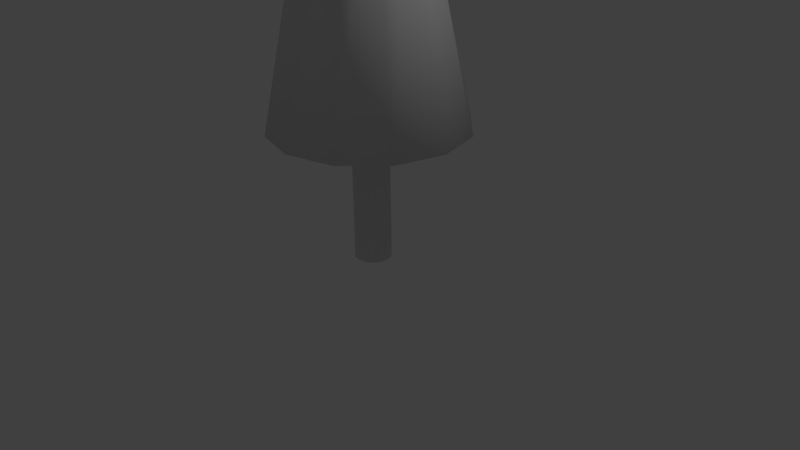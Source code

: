 # Source: pine1.blend  (saved by Blender 2.77.0; exported with 4.5.12 LTS)
import bpy
from mathutils import Matrix  # noqa: F401  (used for matrix-valued properties, if any)

bpy.ops.wm.read_factory_settings(use_empty=True)
scene = bpy.context.scene
scene.name = 'Scene'

# ---- collections
col_collection_1 = bpy.data.collections.new('Collection 1'); scene.collection.children.link(col_collection_1)

# ---- images (referenced by path relative to the original .blend; pixels are not part of the script)
import os
ASSET_DIR = os.environ.get("B2B_ASSET_DIR", "")  # directory of the original .blend (textures are referenced by path, not embedded)
HERE = os.path.dirname(os.path.abspath(__file__))  # packed textures are extracted next to this script under _unpacked/

def load_image(name, relpath, width, height, colorspace="sRGB"):
    """Load a texture the original file referenced (path relative to the .blend, or extracted next to this script)."""
    p = next((c for c in (os.path.join(HERE, relpath), os.path.join(ASSET_DIR, relpath)) if relpath and os.path.exists(c)), "")
    if p:
        img = bpy.data.images.load(p, check_existing=True)
        img.name = name
    else:  # same state as the original file: an image datablock whose file is absent (Cycles renders it pink)
        img = bpy.data.images.new(name, width, height)
        img.source = "FILE"
        img.filepath = "//" + (relpath or name)
    img.colorspace_settings.name = colorspace
    return img
img_pine1tex = load_image('Pine1Tex', 'textures/Pine1Tex.png', 1024, 1024, 'sRGB')

# ---- materials (node trees are filled in below, after node groups)
mat_material_001 = bpy.data.materials.new('Material.001')
mat_material_001.alpha_threshold = 0.0
mat_material_001.roughness = 0.5

# ---- material node trees
mat_material_001.use_nodes = True; mat_material_001.node_tree.nodes.clear()
_N = mat_material_001.node_tree.nodes; _L = mat_material_001.node_tree.links
n0 = _N.new('ShaderNodeOutputMaterial'); n0.name = 'Material Output'; n0.location = (300, 300)
n1 = _N.new('ShaderNodeBsdfDiffuse'); n1.name = 'Diffuse BSDF'; n1.location = (10, 300)
n2 = _N.new('ShaderNodeTexImage'); n2.name = 'Image Texture'; n2.location = (0, 0)
n2.width = 140
n2.image = img_pine1tex
_L.new(n1.outputs[0], n0.inputs[0])
n0.is_active_output = True

# ---- world
world_world = bpy.data.worlds.new('World'); scene.world = world_world
world_world.color = (0.05088, 0.05088, 0.05088)
world_world.use_sun_shadow = False
world_world.sun_shadow_jitter_overblur = 0.0
world_world.cycles.sampling_method = 'MANUAL'

# ---- cameras
cam_camera = bpy.data.cameras.new('Camera')
cam_camera.clip_end = 100.0
cam_camera.lens = 35.0
cam_camera.sensor_width = 32.0
cam_camera.sensor_height = 18.0
cam_camera.ortho_scale = 7.314
cam_camera.dof.focus_distance = 0.0

# ---- lights
light_lamp = bpy.data.lights.new('Lamp', 'POINT')
light_lamp.transmission_factor = 0.0
light_lamp.cutoff_distance = 30.0
light_lamp.energy = 100.0
light_lamp.shadow_buffer_clip_start = 1.001
light_lamp.shadow_soft_size = 0.1
light_lamp.shadow_maximum_resolution = 0.006
light_lamp.use_absolute_resolution = True

# ---- meshes
me_circle = bpy.data.meshes.new('Circle')
me_circle.from_pydata([(0.0, 1.0, 0.0), (-0.5, 0.866, 0.0), (-0.866, 0.5, 0.0), (-1.0, -4.371e-08, 0.0), (-0.866, -0.5, 0.0), (-0.5, -0.866, 0.0), (-1.51e-07, -1.0, 0.0), (0.5, -0.866, 0.0), (0.866, -0.5, 0.0), (1.0, -4.649e-07, 0.0), (0.866, 0.5, 0.0), (0.5, 0.866, 0.0), (0.0, 1.0, 6.887), (-0.5, 0.866, 6.887), (-0.866, 0.5, 6.887), (-1.0, -4.371e-08, 6.887), (-0.866, -0.5, 6.887), (-0.5, -0.866, 6.887), (-1.51e-07, -1.0, 6.887), (0.5, -0.866, 6.887), (0.866, -0.5, 6.887), (1.0, -4.649e-07, 6.887), (0.866, 0.5, 6.887), (0.5, 0.866, 6.887), (5.602e-09, 0.4361, 28.97), (-0.2181, 0.3777, 28.97), (-0.3777, 0.2181, 28.97), (-0.4361, -9.087e-08, 28.97), (-0.3777, -0.2181, 28.97), (-0.2181, -0.3777, 28.97), (-6.025e-08, -0.4361, 28.97), (0.2181, -0.3777, 28.97), (0.3777, -0.2181, 28.97), (0.4361, -2.746e-07, 28.97), (0.3777, 0.2181, 28.97), (0.2181, 0.3777, 28.97), (0.9303, 0.5371, 27.75), (-1.074, -1.591e-08, 27.75), (-1.577e-07, -1.074, 27.75), (0.9303, -0.5371, 27.75), (1.074, -4.684e-07, 27.75), (-0.5371, 0.9303, 27.75), (-0.9303, 0.5371, 27.75), (0.0, -1.192e-07, 29.46), (0.5371, 0.9303, 27.75), (4.491e-09, 1.074, 27.75), (-0.9303, -0.5371, 27.75), (-0.5371, -0.9303, 27.75), (0.5371, -0.9303, 27.75), (-4.601, -2.657, 7.299), (2.657, 4.601, 7.299), (-2.657, 4.601, 7.299), (4.601, -2.657, 7.299), (2.657, -4.601, 7.299), (4.601, 2.657, 7.299), (-5.313, 3.899e-07, 7.299), (-9.007e-07, -5.313, 7.299), (5.313, -1.848e-06, 7.299), (-4.601, 2.657, 7.299), (-9.844e-08, 5.313, 7.299), (-2.657, -4.601, 7.299), (1.223, -2.118, 20.71), (2.118, 1.223, 20.71), (-2.446, 1.086e-07, 20.71), (-4.274e-07, -2.446, 20.71), (2.446, -9.215e-07, 20.71), (-2.118, 1.223, 20.71), (-5.816e-08, 2.446, 20.71), (-1.223, -2.118, 20.71), (-2.118, -1.223, 20.71), (1.223, 2.118, 20.71), (-1.223, 2.118, 20.71), (2.118, -1.223, 20.71), (0.0, 0.0, -0.1871)], [], [(10, 22, 21, 9), (7, 19, 18, 6), (4, 16, 15, 3), (11, 23, 22, 10), (1, 13, 12, 0), (8, 20, 19, 7), (5, 17, 16, 4), (0, 12, 23, 11), (2, 14, 13, 1), (9, 21, 20, 8), (6, 18, 17, 5), (3, 15, 14, 2), (46, 47, 29, 28), (44, 45, 24, 35), (41, 42, 26, 25), (39, 40, 33, 32), (47, 38, 30, 29), (42, 37, 27, 26), (40, 36, 34, 33), (38, 48, 31, 30), (37, 46, 28, 27), (36, 44, 35, 34), (45, 41, 25, 24), (48, 39, 32, 31), (31, 32, 43), (28, 29, 43), (35, 24, 43), (25, 26, 43), (32, 33, 43), (29, 30, 43), (26, 27, 43), (33, 34, 43), (30, 31, 43), (27, 28, 43), (34, 35, 43), (24, 25, 43), (61, 72, 39, 48), (67, 71, 41, 45), (62, 70, 44, 36), (63, 69, 46, 37), (64, 61, 48, 38), (65, 62, 36, 40), (66, 63, 37, 42), (68, 64, 38, 47), (72, 65, 40, 39), (71, 66, 42, 41), (70, 67, 45, 44), (69, 68, 47, 46), (16, 17, 60, 49), (23, 12, 59, 50), (13, 14, 58, 51), (20, 21, 57, 52), (17, 18, 56, 60), (14, 15, 55, 58), (21, 22, 54, 57), (18, 19, 53, 56), (15, 16, 49, 55), (22, 23, 50, 54), (12, 13, 51, 59), (19, 20, 52, 53), (49, 60, 68, 69), (50, 59, 67, 70), (51, 58, 66, 71), (52, 57, 65, 72), (60, 56, 64, 68), (58, 55, 63, 66), (57, 54, 62, 65), (56, 53, 61, 64), (55, 49, 69, 63), (54, 50, 70, 62), (59, 51, 71, 67), (53, 52, 72, 61), (10, 9, 73), (7, 6, 73), (4, 3, 73), (11, 10, 73), (1, 0, 73), (8, 7, 73), (5, 4, 73), (0, 11, 73), (2, 1, 73), (9, 8, 73), (6, 5, 73), (3, 2, 73)])
me_circle.polygons.foreach_set('use_smooth', [True] * 84)
_uv = me_circle.uv_layers.new(name='UVMap')
_uv.uv.foreach_set('vector', [0.9867, 0.4984, 0.5663, 0.4989, 0.5663, 0.4544, 0.9867, 0.4539, 0.9872, 0.8988, 0.5668, 0.8992, 0.5667, 0.8547, 0.9871, 0.8543, 0.987, 0.7653, 0.5666, 0.7658, 0.5666, 0.7213, 0.987, 0.7208, 0.9868, 0.5429, 0.5664, 0.5434, 0.5663, 0.4989, 0.9867, 0.4984, 0.9869, 0.6319, 0.5665, 0.6323, 0.5664, 0.5878, 0.9868, 0.5874, 0.9872, 0.9433, 0.5668, 0.9437, 0.5668, 0.8992, 0.9872, 0.8988, 0.9871, 0.8098, 0.5667, 0.8103, 0.5666, 0.7658, 0.987, 0.7653, 0.9868, 0.5874, 0.5664, 0.5878, 0.5664, 0.5434, 0.9868, 0.5429, 0.9869, 0.6764, 0.5665, 0.6768, 0.5665, 0.6323, 0.9869, 0.6319, 0.9873, 0.9878, 0.5669, 0.9882, 0.5668, 0.9437, 0.9872, 0.9433, 0.9871, 0.8543, 0.5667, 0.8547, 0.5667, 0.8103, 0.9871, 0.8098, 0.987, 0.7208, 0.5666, 0.7213, 0.5665, 0.6768, 0.9869, 0.6764, 0.2428, 0.5256, 0.2508, 0.5326, 0.2298, 0.55, 0.2266, 0.5467, 0.1909, 0.5175, 0.2025, 0.5151, 0.2091, 0.5436, 0.2045, 0.5458, 0.2136, 0.5149, 0.2241, 0.5167, 0.2185, 0.5429, 0.2138, 0.5426, 0.2667, 0.5637, 0.2685, 0.5776, 0.2315, 0.5704, 0.2332, 0.5646, 0.2508, 0.5326, 0.2576, 0.5412, 0.2321, 0.5542, 0.2298, 0.55, 0.2241, 0.5167, 0.2339, 0.5202, 0.2228, 0.5443, 0.2185, 0.5429, 0.167, 0.5294, 0.179, 0.5222, 0.2002, 0.5496, 0.1967, 0.555, 0.2576, 0.5412, 0.263, 0.5516, 0.2333, 0.5591, 0.2321, 0.5542, 0.2339, 0.5202, 0.2428, 0.5256, 0.2266, 0.5467, 0.2228, 0.5443, 0.179, 0.5222, 0.1909, 0.5175, 0.2045, 0.5458, 0.2002, 0.5496, 0.2025, 0.5151, 0.2136, 0.5149, 0.2138, 0.5426, 0.2091, 0.5436, 0.263, 0.5516, 0.2667, 0.5637, 0.2332, 0.5646, 0.2333, 0.5591, 0.2333, 0.5591, 0.2332, 0.5646, 0.216, 0.559, 0.2266, 0.5467, 0.2298, 0.55, 0.216, 0.559, 0.2045, 0.5458, 0.2091, 0.5436, 0.216, 0.559, 0.2138, 0.5426, 0.2185, 0.5429, 0.216, 0.559, 0.2332, 0.5646, 0.2315, 0.5704, 0.216, 0.559, 0.2298, 0.55, 0.2321, 0.5542, 0.216, 0.559, 0.2185, 0.5429, 0.2228, 0.5443, 0.216, 0.559, 0.1967, 0.555, 0.2002, 0.5496, 0.216, 0.559, 0.2321, 0.5542, 0.2333, 0.5591, 0.216, 0.559, 0.2228, 0.5443, 0.2266, 0.5467, 0.216, 0.559, 0.2002, 0.5496, 0.2045, 0.5458, 0.216, 0.559, 0.2091, 0.5436, 0.2138, 0.5426, 0.216, 0.559, 0.39, 0.4593, 0.4076, 0.4841, 0.2667, 0.5637, 0.263, 0.5516, 0.2091, 0.3629, 0.2387, 0.367, 0.2136, 0.5149, 0.2025, 0.5151, 0.1494, 0.3651, 0.1792, 0.3623, 0.1909, 0.5175, 0.179, 0.5222, 0.2956, 0.3853, 0.3221, 0.3995, 0.2428, 0.5256, 0.2339, 0.5202, 0.3696, 0.4367, 0.39, 0.4593, 0.263, 0.5516, 0.2576, 0.5412, 0.1205, 0.3712, 0.1494, 0.3651, 0.179, 0.5222, 0.167, 0.5294, 0.2677, 0.3745, 0.2956, 0.3853, 0.2339, 0.5202, 0.2241, 0.5167, 0.3469, 0.4166, 0.3696, 0.4367, 0.2576, 0.5412, 0.2508, 0.5326, 0.4076, 0.4841, 0.4224, 0.5109, 0.2685, 0.5776, 0.2667, 0.5637, 0.2387, 0.367, 0.2677, 0.3745, 0.2241, 0.5167, 0.2136, 0.5149, 0.1792, 0.3623, 0.2091, 0.3629, 0.2025, 0.5151, 0.1909, 0.5175, 0.3221, 0.3995, 0.3469, 0.4166, 0.2508, 0.5326, 0.2428, 0.5256, 0.1812, 0.8233, 0.1961, 0.8272, 0.1925, 0.9742, 0.1132, 0.9537, 0.1843, 0.7614, 0.1716, 0.7702, 0.06239, 0.6718, 0.1295, 0.6249, 0.1642, 0.7837, 0.1634, 0.7991, 0.01869, 0.8252, 0.02274, 0.7434, 0.2302, 0.8008, 0.2302, 0.7853, 0.3734, 0.752, 0.3735, 0.8339, 0.1961, 0.8272, 0.2112, 0.824, 0.2727, 0.9576, 0.1925, 0.9742, 0.1634, 0.7991, 0.1695, 0.8133, 0.05106, 0.9004, 0.01869, 0.8252, 0.2142, 0.7637, 0.1995, 0.7591, 0.2105, 0.6124, 0.2886, 0.6368, 0.2112, 0.824, 0.2234, 0.8146, 0.3374, 0.9075, 0.2727, 0.9576, 0.1695, 0.8133, 0.1812, 0.8233, 0.1132, 0.9537, 0.05106, 0.9004, 0.1995, 0.7591, 0.1843, 0.7614, 0.1295, 0.6249, 0.2105, 0.6124, 0.1716, 0.7702, 0.1642, 0.7837, 0.02274, 0.7434, 0.06239, 0.6718, 0.2234, 0.8146, 0.2302, 0.8008, 0.3735, 0.8339, 0.3374, 0.9075, 0.49, 0.1185, 0.5455, 0.1556, 0.3469, 0.4166, 0.3221, 0.3995, 0.173, 0.0366, 0.2388, 0.03857, 0.2091, 0.3629, 0.1792, 0.3623, 0.3043, 0.04781, 0.3686, 0.06432, 0.2677, 0.3745, 0.2387, 0.367, 0.6825, 0.3005, 0.7165, 0.3578, 0.4224, 0.5109, 0.4076, 0.4841, 0.5455, 0.1556, 0.5965, 0.1987, 0.3696, 0.4367, 0.3469, 0.4166, 0.3686, 0.06432, 0.4307, 0.08797, 0.2956, 0.3853, 0.2677, 0.3745, 0.04308, 0.05385, 0.1075, 0.04178, 0.1494, 0.3651, 0.1205, 0.3712, 0.5965, 0.1987, 0.6424, 0.2472, 0.39, 0.4593, 0.3696, 0.4367, 0.4307, 0.08797, 0.49, 0.1185, 0.3221, 0.3995, 0.2956, 0.3853, 0.1075, 0.04178, 0.173, 0.0366, 0.1792, 0.3623, 0.1494, 0.3651, 0.2388, 0.03857, 0.3043, 0.04781, 0.2387, 0.367, 0.2091, 0.3629, 0.6424, 0.2472, 0.6825, 0.3005, 0.4076, 0.4841, 0.39, 0.4593, 0.8278, 0.1864, 0.8293, 0.2138, 0.7764, 0.203, 0.7887, 0.2556, 0.7612, 0.2548, 0.7764, 0.203, 0.7241, 0.2167, 0.7241, 0.1892, 0.7764, 0.203, 0.813, 0.1632, 0.8278, 0.1864, 0.7764, 0.203, 0.7612, 0.1511, 0.7887, 0.1503, 0.7764, 0.203, 0.813, 0.2427, 0.7887, 0.2556, 0.7764, 0.203, 0.7376, 0.2406, 0.7241, 0.2167, 0.7764, 0.203, 0.7887, 0.1503, 0.813, 0.1632, 0.7764, 0.203, 0.7376, 0.1653, 0.7612, 0.1511, 0.7764, 0.203, 0.8278, 0.2195, 0.813, 0.2427, 0.7764, 0.203, 0.7612, 0.2548, 0.7376, 0.2406, 0.7764, 0.203, 0.7241, 0.1892, 0.7376, 0.1653, 0.7764, 0.203])
me_circle.materials.append(mat_material_001)
me_circle.use_remesh_preserve_volume = False
me_circle.use_remesh_preserve_attributes = False
me_circle.use_mirror_vertex_groups = False
me_circle.update()

# ---- objects
ob_circle = bpy.data.objects.new('Circle', me_circle)
ob_lamp = bpy.data.objects.new('Lamp', light_lamp)
ob_camera = bpy.data.objects.new('Camera', cam_camera)

# ---- transforms, parenting, visibility, modifiers, constraints
ob_circle.location = (0.0, 0.0, 0.0)
ob_circle.scale = (0.2371, 0.2371, 0.2371)
ob_circle.lineart.crease_threshold = 0.0
ob_lamp.location = (4.076, 1.005, 5.904)
ob_lamp.rotation_euler = (0.6503, 0.05522, 1.866)
ob_lamp.lock_rotations_4d = False
ob_lamp.empty_display_type = 'ARROWS'
ob_lamp.color = (0.0, 0.0, 0.0, 0.0)
ob_lamp.lineart.crease_threshold = 0.0
ob_camera.location = (7.481, -6.508, 5.344)
ob_camera.rotation_euler = (1.109, 0.01082, 0.8149)
ob_camera.lock_rotations_4d = False
ob_camera.empty_display_type = 'ARROWS'
ob_camera.color = (0.0, 0.0, 0.0, 0.0)
ob_camera.display_type = 'WIRE'
ob_camera.lineart.crease_threshold = 0.0

# ---- collection membership
col_collection_1.objects.link(ob_circle)
col_collection_1.objects.link(ob_lamp)
col_collection_1.objects.link(ob_camera)

# ---- scene / render settings (as saved in the file)
scene.camera = ob_camera
scene.frame_start = 1; scene.frame_end = 250; scene.frame_set(1)
scene.render.engine = 'CYCLES'
scene.render.resolution_percentage = 50
scene.render.dither_intensity = 0.0
scene.cycles.use_denoising = False
scene.cycles.samples = 128
scene.cycles.sampling_pattern = 'TABULATED_SOBOL'
scene.cycles.light_sampling_threshold = 0.0
scene.cycles.use_adaptive_sampling = False
scene.cycles.use_light_tree = False
scene.cycles.blur_glossy = 0.0
scene.cycles.sample_clamp_indirect = 0.0
scene.view_settings.view_transform = 'Standard'
bpy.context.view_layer.update()
